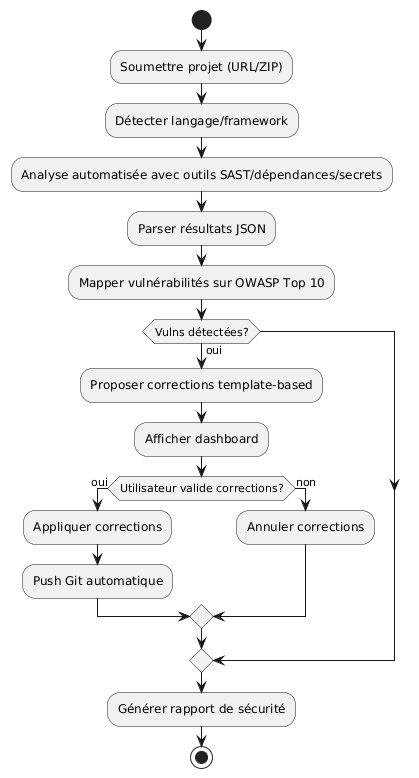

The diagram above was rendered by PlantUML. Its source (embedded in the PNG):
@startuml
start
:Soumettre projet (URL/ZIP);
:Détecter langage/framework;
:Analyse automatisée avec outils SAST/dépendances/secrets;
:Parser résultats JSON;
:Mapper vulnérabilités sur OWASP Top 10;
if (Vulns détectées?) then (oui)
    :Proposer corrections template-based;
    :Afficher dashboard;
    if (Utilisateur valide corrections?) then (oui)
        :Appliquer corrections;
        :Push Git automatique;
    else (non)
        :Annuler corrections;
    endif
endif
:Générer rapport de sécurité;
stop
@enduml